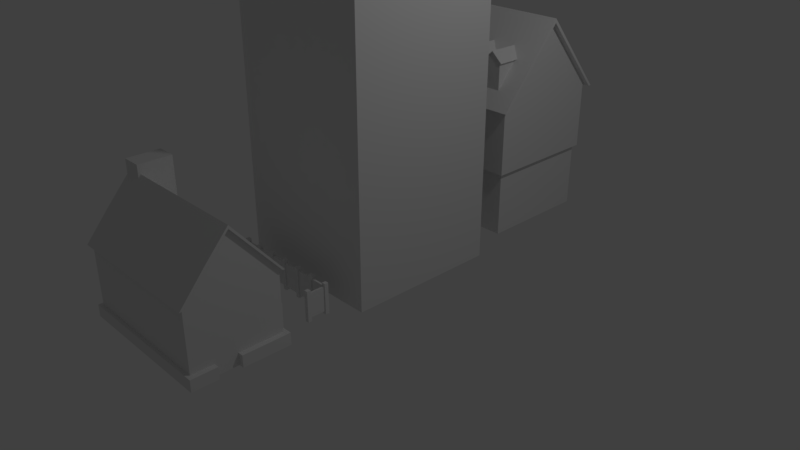 # Source: buildings.blend  (saved by Blender 2.78.0; exported with 4.5.12 LTS)
import bpy
from mathutils import Matrix  # noqa: F401  (used for matrix-valued properties, if any)

bpy.ops.wm.read_factory_settings(use_empty=True)
scene = bpy.context.scene
scene.name = 'Scene'

# ---- collections
col_collection_1 = bpy.data.collections.new('Collection 1'); scene.collection.children.link(col_collection_1)

# ---- materials (node trees are filled in below, after node groups)
mat_material = bpy.data.materials.new('Material')
mat_material.alpha_threshold = 0.0
mat_material.use_transparent_shadow = False
mat_material.roughness = 0.5
mat_material.line_color = (0.0, 0.0, 0.0, 1.0)

# ---- material node trees

# ---- world
world_world = bpy.data.worlds.new('World'); scene.world = world_world
world_world.color = (0.05088, 0.05088, 0.05088)
world_world.use_sun_shadow = False
world_world.sun_shadow_jitter_overblur = 0.0
world_world.cycles.sampling_method = 'MANUAL'

# ---- cameras
cam_camera = bpy.data.cameras.new('Camera')
cam_camera.clip_end = 100.0
cam_camera.lens = 35.0
cam_camera.sensor_width = 32.0
cam_camera.sensor_height = 18.0
cam_camera.ortho_scale = 7.314
cam_camera.dof.focus_distance = 0.0
cam_camera.dof.aperture_fstop = 128.0

# ---- lights
light_lamp = bpy.data.lights.new('Lamp', 'POINT')
light_lamp.transmission_factor = 0.0
light_lamp.cutoff_distance = 30.0
light_lamp.energy = 100.0
light_lamp.shadow_buffer_clip_start = 1.001
light_lamp.shadow_soft_size = 0.1
light_lamp.shadow_maximum_resolution = 0.006
light_lamp.use_absolute_resolution = True

# ---- meshes
me_cube_003 = bpy.data.meshes.new('Cube.003')
me_cube_003.from_pydata([(-0.7604, -0.7604, 0.0), (-0.7604, -0.7604, 0.8718), (-0.7604, 0.7604, 0.0), (-0.7604, 0.7604, 0.8718), (0.7604, -0.7604, 0.0), (0.7604, -0.7604, 0.8718), (0.7604, 0.7604, 0.0), (0.7604, 0.7604, 0.8718), (-0.8055, -0.8055, 0.8718), (-0.8055, 0.8055, 0.8718), (0.8055, 0.8055, 0.8718), (0.8055, -0.8055, 0.8718), (-0.8055, -0.8055, 1.741), (-0.8055, 0.8055, 1.741), (0.8055, 0.8055, 1.741), (0.8055, -0.8055, 1.741), (-0.8055, -0.8862, 1.741), (-0.8055, 0.8862, 1.741), (0.8055, 0.8862, 1.741), (0.8055, -0.8862, 1.741), (-0.8055, 0.0, 2.791), (-0.7604, 0.0, 0.0), (0.8055, 0.0, 2.791), (-0.7604, 0.0, 0.8718), (0.7604, 0.0, 0.0), (0.7604, 0.0, 0.8718), (-0.8055, 0.0, 0.8718), (0.8055, 0.0, 0.8718), (-0.8055, 0.0, 1.741), (0.8055, 0.0, 1.741), (0.3602, -0.7123, 1.935), (0.3602, -0.7123, 2.298), (0.3602, -0.4126, 1.935), (0.3602, -0.4126, 2.298), (0.601, -0.7123, 1.935), (0.601, -0.7123, 2.298), (0.601, -0.4126, 1.935), (0.601, -0.4126, 2.298), (0.3282, -0.7123, 2.298), (0.4806, -0.7123, 1.935), (0.4806, -0.7123, 2.298), (0.3282, -0.4126, 2.298), (0.633, -0.7123, 2.298), (0.633, -0.4126, 2.298), (0.4806, -0.7123, 2.435), (0.4806, -0.2838, 2.435), (0.617, -0.4126, 2.298), (0.617, -0.7123, 2.298), (0.3442, -0.4126, 2.298), (0.3442, -0.7123, 2.298), (0.4806, -0.7123, 2.421), (0.3442, -0.7228, 2.298), (0.3282, -0.7228, 2.298), (0.4806, -0.7228, 2.435), (0.633, -0.7228, 2.298), (0.617, -0.7228, 2.298), (0.4806, -0.7228, 2.421), (-0.8055, -0.8459, 1.741), (0.8055, -0.8459, 1.741), (0.8055, 0.8459, 1.741), (-0.8055, 0.8459, 1.741), (0.8055, 0.0, 2.732), (-0.8055, 0.0, 2.732), (0.88, -0.8459, 1.741), (0.88, -0.8862, 1.741), (-0.88, 0.8459, 1.741), (-0.88, 0.8862, 1.741), (-0.88, 0.0, 2.791), (-0.88, -0.8862, 1.741), (0.88, 0.0, 2.791), (0.88, 0.8862, 1.741), (0.88, 0.0, 2.732), (-0.88, 0.0, 2.732), (-0.88, -0.8459, 1.741), (0.88, 0.8459, 1.741), (-0.5309, -0.1135, 2.639), (-0.5309, -0.1135, 2.953), (-0.5309, 0.01544, 2.762), (-0.5309, 0.01544, 2.953), (-0.2969, -0.1135, 2.639), (-0.2969, -0.1135, 2.953), (-0.2969, 0.01544, 2.762), (-0.2969, 0.01544, 2.953), (0.01972, -0.7123, 1.935), (0.01972, -0.7123, 2.298), (0.01972, -0.4126, 1.935), (0.01972, -0.4126, 2.298), (0.2606, -0.7123, 1.935), (0.2606, -0.7123, 2.298), (0.2606, -0.4126, 1.935), (0.2606, -0.4126, 2.298), (-0.01227, -0.7123, 2.298), (0.1402, -0.7123, 1.935), (0.1402, -0.7123, 2.298), (-0.01227, -0.4126, 2.298), (0.2926, -0.7123, 2.298), (0.2926, -0.4126, 2.298), (0.1402, -0.7123, 2.435), (0.1402, -0.2838, 2.435), (0.2766, -0.4126, 2.298), (0.2766, -0.7123, 2.298), (0.003726, -0.4126, 2.298), (0.003726, -0.7123, 2.298), (0.1402, -0.7123, 2.421), (0.003726, -0.7228, 2.298), (-0.01227, -0.7228, 2.298), (0.1402, -0.7228, 2.435), (0.2926, -0.7228, 2.298), (0.2766, -0.7228, 2.298), (0.1402, -0.7228, 2.421)], [], [(21, 23, 3, 2), (2, 3, 7, 6), (24, 25, 5, 4), (4, 5, 1, 0), (23, 1, 8, 26), (8, 11, 15, 12), (1, 5, 11, 8), (7, 3, 9, 10), (25, 7, 10, 27), (10, 9, 13, 14), (27, 10, 14, 29), (26, 8, 12, 28), (57, 58, 19, 16), (59, 60, 17, 18), (16, 19, 22, 20), (18, 17, 20, 22), (9, 26, 28, 13), (11, 27, 29, 15), (5, 25, 27, 11), (3, 23, 26, 9), (6, 7, 25, 24), (0, 1, 23, 21), (20, 17, 66, 67), (59, 61, 29, 14), (62, 57, 73, 72), (57, 62, 28, 12), (30, 31, 33, 32), (34, 35, 40, 39), (36, 37, 35, 34), (39, 40, 31, 30), (48, 49, 38, 41), (47, 46, 43, 42), (41, 38, 44, 45), (42, 43, 45, 44), (42, 44, 53, 54), (47, 50, 40, 35), (50, 47, 55, 56), (40, 50, 49, 31), (35, 37, 46, 47), (33, 31, 49, 48), (56, 53, 52, 51), (54, 53, 56, 55), (47, 42, 54, 55), (44, 38, 52, 53), (49, 50, 56, 51), (38, 49, 51, 52), (17, 60, 65, 66), (28, 62, 60, 13), (58, 61, 71, 63), (29, 61, 58, 15), (14, 13, 60, 59), (12, 15, 58, 57), (71, 69, 64, 63), (72, 67, 66, 65), (68, 67, 72, 73), (70, 69, 71, 74), (57, 16, 68, 73), (60, 62, 72, 65), (22, 19, 64, 69), (19, 58, 63, 64), (18, 22, 69, 70), (61, 59, 74, 71), (16, 20, 67, 68), (59, 18, 70, 74), (75, 76, 78, 77), (77, 78, 82, 81), (81, 82, 80, 79), (79, 80, 76, 75), (82, 78, 76, 80), (83, 84, 86, 85), (87, 88, 93, 92), (89, 90, 88, 87), (92, 93, 84, 83), (101, 102, 91, 94), (100, 99, 96, 95), (94, 91, 97, 98), (95, 96, 98, 97), (95, 97, 106, 107), (100, 103, 93, 88), (103, 100, 108, 109), (93, 103, 102, 84), (88, 90, 99, 100), (86, 84, 102, 101), (109, 106, 105, 104), (107, 106, 109, 108), (100, 95, 107, 108), (97, 91, 105, 106), (102, 103, 109, 104), (91, 102, 104, 105)])
_uv = me_cube_003.uv_layers.new(name='UVMap')
_uv.uv.foreach_set('vector', [0.8578, 0.5457, 0.8578, 0.681, 0.7399, 0.681, 0.7399, 0.5457, 0.7399, 0.5457, 0.7399, 0.681, 0.5039, 0.681, 0.5039, 0.5457, 0.386, 0.5457, 0.386, 0.681, 0.268, 0.681, 0.268, 0.5457, 0.268, 0.5457, 0.268, 0.681, 0.0321, 0.681, 0.0321, 0.5457, 0.8627, 0.7016, 0.9762, 0.7016, 0.983, 0.7083, 0.8627, 0.7083, 0.02095, 0.7083, 0.2615, 0.7083, 0.2615, 0.8381, 0.02095, 0.8381, 0.02768, 0.7016, 0.2547, 0.7016, 0.2615, 0.7083, 0.02095, 0.7083, 0.5087, 0.7016, 0.7357, 0.7016, 0.7425, 0.7083, 0.502, 0.7083, 0.3817, 0.7016, 0.4952, 0.7016, 0.502, 0.7083, 0.3817, 0.7083, 0.502, 0.7083, 0.7425, 0.7083, 0.7425, 0.8381, 0.502, 0.8381, 0.3817, 0.7083, 0.502, 0.7083, 0.502, 0.8381, 0.3817, 0.8381, 0.8627, 0.7083, 0.983, 0.7083, 0.983, 0.8381, 0.8627, 0.8381, 0.3287, 0.5079, 0.06086, 0.5079, 0.06086, 0.5012, 0.3287, 0.5012, 0.06086, 0.0375, 0.3287, 0.0375, 0.3287, 0.04421, 0.06086, 0.04421, 0.3287, 0.5012, 0.06086, 0.5012, 0.06086, 0.2727, 0.3287, 0.2727, 0.06086, 0.04421, 0.3287, 0.04421, 0.3287, 0.2727, 0.06086, 0.2727, 0.7425, 0.7083, 0.8627, 0.7083, 0.8627, 0.8381, 0.7425, 0.8381, 0.2615, 0.7083, 0.3817, 0.7083, 0.3817, 0.8381, 0.2615, 0.8381, 0.2682, 0.7016, 0.3817, 0.7016, 0.3817, 0.7083, 0.2615, 0.7083, 0.7492, 0.7016, 0.8627, 0.7016, 0.8627, 0.7083, 0.7425, 0.7083, 0.5039, 0.5457, 0.5039, 0.681, 0.386, 0.681, 0.386, 0.5457, 0.9758, 0.5457, 0.9758, 0.681, 0.8578, 0.681, 0.8578, 0.5457, 0.3287, 0.2727, 0.3287, 0.04421, 0.3411, 0.04421, 0.3411, 0.2727, 0.507, 0.838, 0.3817, 0.9849, 0.3817, 0.838, 0.502, 0.838, 0.3598, 0.2803, 0.3586, 0.4969, 0.3462, 0.4969, 0.3474, 0.2802, 0.9886, 0.838, 0.8627, 0.9849, 0.8627, 0.838, 0.983, 0.838, 0.6539, 0.8844, 0.6539, 0.9544, 0.5961, 0.9544, 0.5961, 0.8844, 0.7004, 0.8844, 0.7004, 0.9544, 0.6772, 0.9544, 0.6772, 0.8844, 0.7582, 0.8844, 0.7582, 0.9544, 0.7004, 0.9544, 0.7004, 0.8844, 0.6772, 0.8844, 0.6772, 0.9544, 0.6539, 0.9544, 0.6539, 0.8844, 0.4886, 0.9457, 0.4886, 0.8879, 0.4916, 0.8879, 0.4916, 0.9457, 0.5739, 0.8879, 0.5739, 0.9457, 0.5708, 0.9457, 0.5708, 0.8879, 0.4916, 0.9457, 0.4916, 0.8879, 0.5312, 0.8879, 0.5312, 0.9706, 0.5708, 0.8879, 0.5708, 0.9457, 0.5312, 0.9706, 0.5312, 0.8879, 0.5708, 0.8879, 0.5312, 0.8879, 0.5312, 0.8859, 0.5708, 0.8859, 0.7032, 0.9544, 0.6772, 0.9779, 0.6772, 0.9544, 0.7004, 0.9544, 0.533, 0.8819, 0.5685, 0.8818, 0.5685, 0.8838, 0.533, 0.8839, 0.6772, 0.9544, 0.6772, 0.9779, 0.6511, 0.9544, 0.6539, 0.9544, 0.577, 0.8879, 0.577, 0.9457, 0.5739, 0.9457, 0.5739, 0.8879, 0.4855, 0.9457, 0.4855, 0.8879, 0.4886, 0.8879, 0.4886, 0.9457, 0.5294, 0.8839, 0.5312, 0.8859, 0.4916, 0.8859, 0.4939, 0.8838, 0.5708, 0.8859, 0.5312, 0.8859, 0.533, 0.8839, 0.5685, 0.8838, 0.5739, 0.8879, 0.5708, 0.8879, 0.5708, 0.8859, 0.5739, 0.8859, 0.5312, 0.8879, 0.4916, 0.8879, 0.4916, 0.8859, 0.5312, 0.8859, 0.4939, 0.8818, 0.5294, 0.8819, 0.5294, 0.8839, 0.4939, 0.8838, 0.4916, 0.8879, 0.4886, 0.8879, 0.4886, 0.8859, 0.4916, 0.8859, 0.3287, 0.04421, 0.3287, 0.0375, 0.3411, 0.0375, 0.3411, 0.04421, 0.8627, 0.838, 0.8627, 0.9849, 0.7368, 0.838, 0.7425, 0.838, 0.03096, 0.4969, 0.02975, 0.2803, 0.04214, 0.2802, 0.04334, 0.4969, 0.3817, 0.838, 0.3817, 0.9849, 0.2564, 0.838, 0.2615, 0.838, 0.06086, 0.0308, 0.3287, 0.0308, 0.3287, 0.0375, 0.06086, 0.0375, 0.3287, 0.5146, 0.06086, 0.5146, 0.06086, 0.5079, 0.3287, 0.5079, 0.04214, 0.2802, 0.04847, 0.2727, 0.04847, 0.5012, 0.04334, 0.4969, 0.3474, 0.2652, 0.3411, 0.2727, 0.3411, 0.04421, 0.3462, 0.04854, 0.3411, 0.5012, 0.3411, 0.2727, 0.3474, 0.2802, 0.3462, 0.4969, 0.04848, 0.04421, 0.04847, 0.2727, 0.04214, 0.2652, 0.04335, 0.04853, 0.3287, 0.5079, 0.3287, 0.5012, 0.3411, 0.5012, 0.3411, 0.5079, 0.3586, 0.04847, 0.3598, 0.2651, 0.3474, 0.2652, 0.3462, 0.04854, 0.06086, 0.2727, 0.06086, 0.5012, 0.04847, 0.5012, 0.04847, 0.2727, 0.06086, 0.5012, 0.06086, 0.5079, 0.04847, 0.5079, 0.04847, 0.5012, 0.06086, 0.04421, 0.06086, 0.2727, 0.04847, 0.2727, 0.04848, 0.04421, 0.02975, 0.2651, 0.03096, 0.04846, 0.04335, 0.04853, 0.04214, 0.2652, 0.3287, 0.5012, 0.3287, 0.2727, 0.3411, 0.2727, 0.3411, 0.5012, 0.06086, 0.0375, 0.06086, 0.04421, 0.04848, 0.04421, 0.04848, 0.0375, 0.2498, 0.8632, 0.2498, 0.9446, 0.2163, 0.9446, 0.2163, 0.895, 0.2163, 0.895, 0.2163, 0.9446, 0.1557, 0.9446, 0.1557, 0.895, 0.1557, 0.895, 0.1557, 0.9446, 0.1223, 0.9446, 0.1223, 0.8632, 0.1223, 0.8632, 0.1223, 0.9446, 0.06165, 0.9446, 0.06165, 0.8632, 0.1223, 0.978, 0.06165, 0.978, 0.06165, 0.9446, 0.1223, 0.9446, 0.6539, 0.8844, 0.6539, 0.9544, 0.5961, 0.9544, 0.5961, 0.8844, 0.7004, 0.8844, 0.7004, 0.9544, 0.6772, 0.9544, 0.6772, 0.8844, 0.7582, 0.8844, 0.7582, 0.9544, 0.7004, 0.9544, 0.7004, 0.8844, 0.6772, 0.8844, 0.6772, 0.9544, 0.6539, 0.9544, 0.6539, 0.8844, 0.4886, 0.9457, 0.4886, 0.8879, 0.4916, 0.8879, 0.4916, 0.9457, 0.5739, 0.8879, 0.5739, 0.9457, 0.5708, 0.9457, 0.5708, 0.8879, 0.4916, 0.9457, 0.4916, 0.8879, 0.5312, 0.8879, 0.5312, 0.9706, 0.5708, 0.8879, 0.5708, 0.9457, 0.5312, 0.9706, 0.5312, 0.8879, 0.5708, 0.8879, 0.5312, 0.8879, 0.5312, 0.8859, 0.5708, 0.8859, 0.7032, 0.9544, 0.6772, 0.9779, 0.6772, 0.9544, 0.7004, 0.9544, 0.533, 0.8819, 0.5685, 0.8818, 0.5685, 0.8838, 0.533, 0.8839, 0.6772, 0.9544, 0.6772, 0.9779, 0.6511, 0.9544, 0.6539, 0.9544, 0.577, 0.8879, 0.577, 0.9457, 0.5739, 0.9457, 0.5739, 0.8879, 0.4855, 0.9457, 0.4855, 0.8879, 0.4886, 0.8879, 0.4886, 0.9457, 0.5294, 0.8839, 0.5312, 0.8859, 0.4916, 0.8859, 0.4939, 0.8838, 0.5708, 0.8859, 0.5312, 0.8859, 0.533, 0.8839, 0.5685, 0.8838, 0.5739, 0.8879, 0.5708, 0.8879, 0.5708, 0.8859, 0.5739, 0.8859, 0.5312, 0.8879, 0.4916, 0.8879, 0.4916, 0.8859, 0.5312, 0.8859, 0.4939, 0.8818, 0.5294, 0.8819, 0.5294, 0.8839, 0.4939, 0.8838, 0.4916, 0.8879, 0.4886, 0.8879, 0.4886, 0.8859, 0.4916, 0.8859])
me_cube_003.use_remesh_preserve_volume = False
me_cube_003.use_remesh_preserve_attributes = False
me_cube_003.use_mirror_vertex_groups = False
me_cube_003.update()
me_cube_002 = bpy.data.meshes.new('Cube.002')
me_cube_002.from_pydata([(-0.8696, -0.7604, 0.0), (-0.8696, -0.7604, 0.8718), (-0.8696, 0.7604, 0.0), (-0.8696, 0.7604, 0.8718), (0.6513, -0.7604, 0.0), (0.6513, -0.7604, 0.8718), (0.6513, 0.7604, 0.0), (0.6513, 0.7604, 0.8718), (-0.9147, -0.8055, 0.8718), (-0.9147, 0.8055, 0.8718), (0.6964, 0.8055, 0.8718), (0.6964, -0.8055, 0.8718), (-0.9147, -0.8055, 2.443), (-0.9147, 0.8055, 2.443), (0.6964, 0.8055, 2.443), (0.6964, -0.8055, 2.443), (-0.9147, -0.8862, 2.443), (-0.9147, 0.8862, 2.443), (0.6964, 0.8862, 2.443), (0.6964, -0.8862, 2.443), (-0.9147, 0.0, 3.493), (-0.8696, 0.0, 0.0), (0.6964, 0.0, 3.493), (-0.8696, 0.0, 0.8718), (0.6513, 0.0, 0.0), (0.6513, 0.0, 0.8718), (-0.9147, 0.0, 0.8718), (0.6964, 0.0, 0.8718), (-0.9147, 0.0, 2.443), (0.6964, 0.0, 2.443), (0.251, -0.7123, 2.636), (0.251, -0.7123, 2.999), (0.251, -0.4126, 2.636), (0.251, -0.4126, 2.999), (0.4918, -0.7123, 2.636), (0.4918, -0.7123, 2.999), (0.4918, -0.4126, 2.636), (0.4918, -0.4126, 2.999), (0.219, -0.7123, 2.999), (0.3714, -0.7123, 2.636), (0.3714, -0.7123, 2.999), (0.219, -0.4126, 2.999), (0.5238, -0.7123, 2.999), (0.5238, -0.4126, 2.999), (0.3714, -0.7123, 3.137), (0.3714, -0.2838, 3.137), (0.5078, -0.4126, 2.999), (0.5078, -0.7123, 2.999), (0.235, -0.4126, 2.999), (0.235, -0.7123, 2.999), (0.3714, -0.7123, 3.123), (0.235, -0.7228, 2.999), (0.219, -0.7228, 2.999), (0.3714, -0.7228, 3.137), (0.5238, -0.7228, 2.999), (0.5078, -0.7228, 2.999), (0.3714, -0.7228, 3.123), (-0.9147, -0.8459, 2.443), (0.6964, -0.8459, 2.443), (0.6964, 0.8459, 2.443), (-0.9147, 0.8459, 2.443), (0.6964, 0.0, 3.434), (-0.9147, 0.0, 3.434), (0.9852, -0.8459, 2.443), (0.9852, -0.8862, 2.443), (-0.9892, 0.8459, 2.443), (-0.9892, 0.8862, 2.443), (-0.9892, 0.0, 3.493), (-0.9892, -0.8862, 2.443), (0.9852, 0.0, 3.493), (0.9852, 0.8862, 2.443), (0.9852, 0.0, 3.434), (-0.9892, 0.0, 3.434), (-0.9892, -0.8459, 2.443), (0.9852, 0.8459, 2.443), (-0.64, -0.1135, 3.341), (-0.64, -0.1135, 3.655), (-0.64, 0.01544, 3.464), (-0.64, 0.01544, 3.655), (-0.406, -0.1135, 3.341), (-0.406, -0.1135, 3.655), (-0.406, 0.01544, 3.464), (-0.406, 0.01544, 3.655), (-0.08945, -0.7123, 2.636), (-0.08945, -0.7123, 2.999), (-0.08945, -0.4126, 2.636), (-0.08945, -0.4126, 2.999), (0.1514, -0.7123, 2.636), (0.1514, -0.7123, 2.999), (0.1514, -0.4126, 2.636), (0.1514, -0.4126, 2.999), (-0.1214, -0.7123, 2.999), (0.03098, -0.7123, 2.636), (0.03098, -0.7123, 2.999), (-0.1214, -0.4126, 2.999), (0.1834, -0.7123, 2.999), (0.1834, -0.4126, 2.999), (0.03098, -0.7123, 3.137), (0.03098, -0.2838, 3.137), (0.1674, -0.4126, 2.999), (0.1674, -0.7123, 2.999), (-0.1054, -0.4126, 2.999), (-0.1054, -0.7123, 2.999), (0.03098, -0.7123, 3.123), (-0.1054, -0.7228, 2.999), (-0.1214, -0.7228, 2.999), (0.03098, -0.7228, 3.137), (0.1834, -0.7228, 2.999), (0.1674, -0.7228, 2.999), (0.03098, -0.7228, 3.123), (0.6931, -0.7983, 1.631), (0.6931, -0.7983, 1.683), (0.6931, 0.7983, 1.631), (0.6931, 0.7983, 1.683), (0.9641, -0.7983, 1.631), (0.9641, -0.7983, 1.683), (0.9641, 0.7983, 1.631), (0.9641, 0.7983, 1.683), (0.6931, 0.7527, 1.631), (0.6931, -0.7527, 1.631), (0.6931, -0.7527, 1.683), (0.6931, 0.7527, 1.683), (0.9641, -0.7527, 1.631), (0.9641, 0.7527, 1.631), (0.9641, 0.7527, 1.683), (0.9641, -0.7527, 1.683), (0.9129, 0.7983, 1.631), (0.9129, 0.7983, 1.683), (0.9129, -0.7983, 1.631), (0.9129, -0.7983, 1.683), (0.9129, 0.7527, 1.683), (0.9129, -0.7527, 1.683), (0.9129, 0.7527, 1.631), (0.9129, -0.7527, 1.631), (0.9129, 0.7983, 2.518), (0.9641, 0.7983, 2.518), (0.9641, -0.7527, 2.563), (0.9641, -0.7983, 2.518), (0.9641, 0.7527, 2.563), (0.9129, 0.7527, 2.563), (0.9129, -0.7527, 2.563), (0.9129, -0.7983, 2.518), (0.9641, 0.7983, 1.926), (0.9641, 0.7527, 1.926), (0.9129, 0.7983, 1.926), (0.9129, 0.7527, 1.926), (0.9641, -0.7983, 1.926), (0.9129, -0.7983, 1.926), (0.9129, -0.7527, 1.926), (0.9641, -0.7527, 1.926), (0.93, 0.7527, 1.683), (0.947, 0.7527, 1.683), (0.93, -0.7527, 1.683), (0.947, -0.7527, 1.683), (0.93, 0.7527, 2.563), (0.947, 0.7527, 2.563), (0.93, -0.7527, 2.563), (0.947, -0.7527, 2.563), (0.947, 0.7527, 1.926), (0.93, 0.7527, 1.926), (0.93, -0.7527, 1.926), (0.947, -0.7527, 1.926), (0.6931, -0.7831, 1.683), (0.6931, -0.7679, 1.683), (0.9129, -0.7679, 1.683), (0.9129, -0.7831, 1.683), (0.9129, -0.7679, 2.548), (0.9129, -0.7831, 2.533), (0.9129, -0.7831, 1.926), (0.9129, -0.7679, 1.926), (0.6931, 0.7679, 1.683), (0.6931, 0.7831, 1.683), (0.9129, 0.7831, 1.683), (0.9129, 0.7679, 1.683), (0.9129, 0.7831, 2.533), (0.9129, 0.7679, 2.548), (0.9129, 0.7679, 1.926), (0.9129, 0.7831, 1.926), (0.6931, -0.7831, 1.926), (0.6931, -0.7679, 1.926), (0.6931, 0.7679, 1.926), (0.6931, 0.7831, 1.926)], [], [(21, 23, 3, 2), (2, 3, 7, 6), (24, 25, 5, 4), (4, 5, 1, 0), (23, 1, 8, 26), (8, 11, 15, 12), (1, 5, 11, 8), (7, 3, 9, 10), (25, 7, 10, 27), (10, 9, 13, 14), (27, 10, 14, 29), (26, 8, 12, 28), (57, 58, 19, 16), (59, 60, 17, 18), (16, 19, 22, 20), (18, 17, 20, 22), (9, 26, 28, 13), (11, 27, 29, 15), (5, 25, 27, 11), (3, 23, 26, 9), (6, 7, 25, 24), (0, 1, 23, 21), (20, 17, 66, 67), (59, 61, 29, 14), (62, 57, 73, 72), (57, 62, 28, 12), (30, 31, 33, 32), (34, 35, 40, 39), (36, 37, 35, 34), (39, 40, 31, 30), (48, 49, 38, 41), (47, 46, 43, 42), (41, 38, 44, 45), (42, 43, 45, 44), (42, 44, 53, 54), (47, 50, 40, 35), (50, 47, 55, 56), (40, 50, 49, 31), (35, 37, 46, 47), (33, 31, 49, 48), (56, 53, 52, 51), (54, 53, 56, 55), (47, 42, 54, 55), (44, 38, 52, 53), (49, 50, 56, 51), (38, 49, 51, 52), (17, 60, 65, 66), (28, 62, 60, 13), (58, 61, 71, 63), (29, 61, 58, 15), (14, 13, 60, 59), (12, 15, 58, 57), (71, 69, 64, 63), (72, 67, 66, 65), (68, 67, 72, 73), (70, 69, 71, 74), (57, 16, 68, 73), (60, 62, 72, 65), (22, 19, 64, 69), (19, 58, 63, 64), (18, 22, 69, 70), (61, 59, 74, 71), (16, 20, 67, 68), (59, 18, 70, 74), (75, 76, 78, 77), (77, 78, 82, 81), (81, 82, 80, 79), (79, 80, 76, 75), (82, 78, 76, 80), (83, 84, 86, 85), (87, 88, 93, 92), (89, 90, 88, 87), (92, 93, 84, 83), (101, 102, 91, 94), (100, 99, 96, 95), (94, 91, 97, 98), (95, 96, 98, 97), (95, 97, 106, 107), (100, 103, 93, 88), (103, 100, 108, 109), (93, 103, 102, 84), (88, 90, 99, 100), (86, 84, 102, 101), (109, 106, 105, 104), (107, 106, 109, 108), (100, 95, 107, 108), (97, 91, 105, 106), (102, 103, 109, 104), (91, 102, 104, 105), (126, 127, 117, 116), (122, 125, 115, 114), (128, 129, 111, 110), (133, 122, 114, 128), (165, 162, 111, 129), (173, 170, 121, 130), (130, 121, 120, 131), (126, 116, 123, 132), (132, 123, 122, 133), (116, 117, 124, 123), (123, 124, 125, 122), (118, 132, 133, 119), (112, 126, 132, 118), (150, 130, 131, 152), (143, 142, 135, 138), (147, 146, 137, 141), (119, 133, 128, 110), (114, 115, 129, 128), (112, 113, 127, 126), (173, 130, 145, 176), (151, 124, 143, 158), (168, 147, 141, 167), (142, 144, 134, 135), (160, 148, 140, 156), (146, 149, 136, 137), (176, 145, 139, 175), (158, 143, 138, 155), (117, 127, 144, 142), (124, 117, 142, 143), (115, 125, 149, 146), (152, 131, 148, 160), (165, 129, 147, 168), (129, 115, 146, 147), (125, 153, 161, 149), (160, 159, 150, 152), (145, 159, 154, 139), (159, 158, 155, 154), (149, 161, 157, 136), (161, 160, 156, 157), (130, 150, 159, 145), (161, 153, 151, 158), (124, 151, 153, 125), (158, 159, 160, 161), (131, 164, 169, 148), (173, 176, 180, 170), (148, 169, 166, 140), (169, 168, 167, 166), (131, 120, 163, 164), (144, 177, 174, 134), (177, 176, 175, 174), (127, 172, 177, 144), (169, 164, 163, 179), (127, 113, 171, 172), (176, 177, 181, 180), (165, 168, 178, 162), (168, 169, 179, 178), (177, 172, 171, 181)])
_uv = me_cube_002.uv_layers.new(name='UVMap')
_uv.uv.foreach_set('vector', [0.8578, 0.4518, 0.8578, 0.587, 0.7399, 0.587, 0.7399, 0.4518, 0.7399, 0.4518, 0.7399, 0.587, 0.5039, 0.587, 0.5039, 0.4518, 0.386, 0.4518, 0.386, 0.587, 0.268, 0.587, 0.268, 0.4518, 0.268, 0.4518, 0.268, 0.587, 0.0321, 0.587, 0.0321, 0.4518, 0.8627, 0.6069, 0.9762, 0.6069, 0.983, 0.6136, 0.8627, 0.6136, 0.02095, 0.6136, 0.2615, 0.6136, 0.2615, 0.8381, 0.02095, 0.8381, 0.02768, 0.6069, 0.2547, 0.6069, 0.2615, 0.6136, 0.02095, 0.6136, 0.5087, 0.6069, 0.7357, 0.6069, 0.7425, 0.6136, 0.502, 0.6136, 0.3817, 0.6069, 0.4952, 0.6069, 0.502, 0.6136, 0.3817, 0.6136, 0.502, 0.6136, 0.7425, 0.6136, 0.7425, 0.8381, 0.502, 0.8381, 0.3817, 0.6136, 0.502, 0.6136, 0.502, 0.8381, 0.3817, 0.8381, 0.8627, 0.6136, 0.983, 0.6136, 0.983, 0.8381, 0.8627, 0.8381, 0.2871, 0.3887, 0.07938, 0.3887, 0.07938, 0.3835, 0.2871, 0.3835, 0.07939, 0.02388, 0.2871, 0.02388, 0.2871, 0.02908, 0.07939, 0.02908, 0.2871, 0.3835, 0.07938, 0.3835, 0.07939, 0.2063, 0.2871, 0.2063, 0.07939, 0.02908, 0.2871, 0.02908, 0.2871, 0.2063, 0.07939, 0.2063, 0.7425, 0.6136, 0.8627, 0.6136, 0.8627, 0.8381, 0.7425, 0.8381, 0.2615, 0.6136, 0.3817, 0.6136, 0.3817, 0.8381, 0.2615, 0.8381, 0.2682, 0.6069, 0.3817, 0.6069, 0.3817, 0.6136, 0.2615, 0.6136, 0.7492, 0.6069, 0.8627, 0.6069, 0.8627, 0.6136, 0.7425, 0.6136, 0.5039, 0.4518, 0.5039, 0.587, 0.386, 0.587, 0.386, 0.4518, 0.9758, 0.4518, 0.9758, 0.587, 0.8578, 0.587, 0.8578, 0.4518, 0.2871, 0.2063, 0.2871, 0.02908, 0.2967, 0.02908, 0.2967, 0.2063, 0.507, 0.838, 0.3817, 0.9849, 0.3817, 0.838, 0.502, 0.838, 0.3112, 0.2122, 0.3103, 0.3802, 0.3007, 0.3802, 0.3016, 0.2121, 0.9886, 0.838, 0.8627, 0.9849, 0.8627, 0.838, 0.983, 0.838, 0.6539, 0.8844, 0.6539, 0.9544, 0.5961, 0.9544, 0.5961, 0.8844, 0.7004, 0.8844, 0.7004, 0.9544, 0.6772, 0.9544, 0.6772, 0.8844, 0.7582, 0.8844, 0.7582, 0.9544, 0.7004, 0.9544, 0.7004, 0.8844, 0.6772, 0.8844, 0.6772, 0.9544, 0.6539, 0.9544, 0.6539, 0.8844, 0.4886, 0.9457, 0.4886, 0.8879, 0.4916, 0.8879, 0.4916, 0.9457, 0.5739, 0.8879, 0.5739, 0.9457, 0.5708, 0.9457, 0.5708, 0.8879, 0.4916, 0.9457, 0.4916, 0.8879, 0.5312, 0.8879, 0.5312, 0.9706, 0.5708, 0.8879, 0.5708, 0.9457, 0.5312, 0.9706, 0.5312, 0.8879, 0.5708, 0.8879, 0.5312, 0.8879, 0.5312, 0.8859, 0.5708, 0.8859, 0.7032, 0.9544, 0.6772, 0.9779, 0.6772, 0.9544, 0.7004, 0.9544, 0.533, 0.8819, 0.5685, 0.8818, 0.5685, 0.8838, 0.533, 0.8839, 0.6772, 0.9544, 0.6772, 0.9779, 0.6511, 0.9544, 0.6539, 0.9544, 0.577, 0.8879, 0.577, 0.9457, 0.5739, 0.9457, 0.5739, 0.8879, 0.4855, 0.9457, 0.4855, 0.8879, 0.4886, 0.8879, 0.4886, 0.9457, 0.5294, 0.8839, 0.5312, 0.8859, 0.4916, 0.8859, 0.4939, 0.8838, 0.5708, 0.8859, 0.5312, 0.8859, 0.533, 0.8839, 0.5685, 0.8838, 0.5739, 0.8879, 0.5708, 0.8879, 0.5708, 0.8859, 0.5739, 0.8859, 0.5312, 0.8879, 0.4916, 0.8879, 0.4916, 0.8859, 0.5312, 0.8859, 0.4939, 0.8818, 0.5294, 0.8819, 0.5294, 0.8839, 0.4939, 0.8838, 0.4916, 0.8879, 0.4886, 0.8879, 0.4886, 0.8859, 0.4916, 0.8859, 0.2871, 0.02908, 0.2871, 0.02388, 0.2967, 0.02388, 0.2967, 0.02908, 0.8627, 0.838, 0.8627, 0.9849, 0.7368, 0.838, 0.7425, 0.838, 0.03294, 0.3802, 0.032, 0.2122, 0.04161, 0.2121, 0.04255, 0.3802, 0.3817, 0.838, 0.3817, 0.9849, 0.2564, 0.838, 0.2615, 0.838, 0.07939, 0.01868, 0.2871, 0.01868, 0.2871, 0.02388, 0.07939, 0.02388, 0.2871, 0.3939, 0.07938, 0.3939, 0.07938, 0.3887, 0.2871, 0.3887, 0.04161, 0.2121, 0.04652, 0.2063, 0.04652, 0.3835, 0.04255, 0.3802, 0.3016, 0.2005, 0.2967, 0.2063, 0.2967, 0.02908, 0.3007, 0.03244, 0.2967, 0.3835, 0.2967, 0.2063, 0.3016, 0.2121, 0.3007, 0.3802, 0.04653, 0.02908, 0.04652, 0.2063, 0.04161, 0.2005, 0.04255, 0.03244, 0.2871, 0.3887, 0.2871, 0.3835, 0.2967, 0.3835, 0.2967, 0.3887, 0.3103, 0.03238, 0.3112, 0.2004, 0.3016, 0.2005, 0.3007, 0.03244, 0.07939, 0.2063, 0.07938, 0.3835, 0.04652, 0.3835, 0.04652, 0.2063, 0.07938, 0.3835, 0.07938, 0.3887, 0.04652, 0.3887, 0.04652, 0.3835, 0.07939, 0.02908, 0.07939, 0.2063, 0.04652, 0.2063, 0.04653, 0.02908, 0.032, 0.2004, 0.03294, 0.03238, 0.04255, 0.03244, 0.04161, 0.2005, 0.2871, 0.3835, 0.2871, 0.2063, 0.2967, 0.2063, 0.2967, 0.3835, 0.07939, 0.02388, 0.07939, 0.02908, 0.04653, 0.02908, 0.04653, 0.02388, 0.2498, 0.8632, 0.2498, 0.9446, 0.2163, 0.9446, 0.2163, 0.895, 0.2163, 0.895, 0.2163, 0.9446, 0.1557, 0.9446, 0.1557, 0.895, 0.1557, 0.895, 0.1557, 0.9446, 0.1223, 0.9446, 0.1223, 0.8632, 0.1223, 0.8632, 0.1223, 0.9446, 0.06165, 0.9446, 0.06165, 0.8632, 0.1223, 0.978, 0.06165, 0.978, 0.06165, 0.9446, 0.1223, 0.9446, 0.6539, 0.8844, 0.6539, 0.9544, 0.5961, 0.9544, 0.5961, 0.8844, 0.7004, 0.8844, 0.7004, 0.9544, 0.6772, 0.9544, 0.6772, 0.8844, 0.7582, 0.8844, 0.7582, 0.9544, 0.7004, 0.9544, 0.7004, 0.8844, 0.6772, 0.8844, 0.6772, 0.9544, 0.6539, 0.9544, 0.6539, 0.8844, 0.4886, 0.9457, 0.4886, 0.8879, 0.4916, 0.8879, 0.4916, 0.9457, 0.5739, 0.8879, 0.5739, 0.9457, 0.5708, 0.9457, 0.5708, 0.8879, 0.4916, 0.9457, 0.4916, 0.8879, 0.5312, 0.8879, 0.5312, 0.9706, 0.5708, 0.8879, 0.5708, 0.9457, 0.5312, 0.9706, 0.5312, 0.8879, 0.5708, 0.8879, 0.5312, 0.8879, 0.5312, 0.8859, 0.5708, 0.8859, 0.7032, 0.9544, 0.6772, 0.9779, 0.6772, 0.9544, 0.7004, 0.9544, 0.533, 0.8819, 0.5685, 0.8818, 0.5685, 0.8838, 0.533, 0.8839, 0.6772, 0.9544, 0.6772, 0.9779, 0.6511, 0.9544, 0.6539, 0.9544, 0.577, 0.8879, 0.577, 0.9457, 0.5739, 0.9457, 0.5739, 0.8879, 0.4855, 0.9457, 0.4855, 0.8879, 0.4886, 0.8879, 0.4886, 0.9457, 0.5294, 0.8839, 0.5312, 0.8859, 0.4916, 0.8859, 0.4939, 0.8838, 0.5708, 0.8859, 0.5312, 0.8859, 0.533, 0.8839, 0.5685, 0.8838, 0.5739, 0.8879, 0.5708, 0.8879, 0.5708, 0.8859, 0.5739, 0.8859, 0.5312, 0.8879, 0.4916, 0.8879, 0.4916, 0.8859, 0.5312, 0.8859, 0.4939, 0.8818, 0.5294, 0.8819, 0.5294, 0.8839, 0.4939, 0.8838, 0.4916, 0.8879, 0.4886, 0.8879, 0.4886, 0.8859, 0.4916, 0.8859, 0.9596, 0.09197, 0.9761, 0.09197, 0.9761, 0.108, 0.9596, 0.108, 0.4723, 0.108, 0.4723, 0.1244, 0.458, 0.1244, 0.458, 0.108, 0.458, 0.09197, 0.4416, 0.09197, 0.4416, 0.02291, 0.458, 0.02291, 0.4723, 0.09197, 0.4723, 0.108, 0.458, 0.108, 0.458, 0.09197, 0.4369, 0.09197, 0.4369, 0.02291, 0.4416, 0.02291, 0.4416, 0.09197, 0.4693, 0.09162, 0.4693, 0.02303, 0.474, 0.02303, 0.474, 0.09162, 0.474, 0.09162, 0.474, 0.02303, 0.9438, 0.02305, 0.9438, 0.09164, 0.9596, 0.09197, 0.9596, 0.108, 0.9453, 0.108, 0.9453, 0.09197, 0.9453, 0.09197, 0.9453, 0.108, 0.4723, 0.108, 0.4723, 0.09197, 0.9596, 0.108, 0.9596, 0.1244, 0.9453, 0.1244, 0.9453, 0.108, 0.9453, 0.108, 0.9453, 0.1244, 0.4723, 0.1244, 0.4723, 0.108, 0.9453, 0.02291, 0.9453, 0.09197, 0.4723, 0.09197, 0.4723, 0.02291, 0.9596, 0.02291, 0.9596, 0.09197, 0.9453, 0.09197, 0.9453, 0.02291, 0.474, 0.09982, 0.474, 0.09162, 0.9438, 0.09164, 0.9437, 0.09984, 0.3977, 0.1233, 0.3785, 0.1233, 0.3785, 0.3728, 0.3977, 0.3921, 0.3568, 0.1233, 0.3783, 0.1233, 0.3784, 0.3728, 0.3568, 0.3728, 0.4723, 0.02291, 0.4723, 0.09197, 0.458, 0.09197, 0.458, 0.02291, 0.458, 0.108, 0.4416, 0.108, 0.4416, 0.09197, 0.458, 0.09197, 0.9596, 0.02291, 0.9761, 0.02291, 0.9761, 0.09197, 0.9596, 0.09197, 0.3441, 0.02089, 0.3377, 0.02089, 0.3377, 0.1233, 0.3441, 0.1233, 0.4049, 0.02089, 0.3977, 0.02089, 0.3977, 0.1233, 0.4049, 0.1233, 0.3504, 0.1233, 0.3568, 0.1233, 0.3568, 0.3728, 0.3504, 0.3792, 0.3785, 0.1233, 0.3569, 0.1233, 0.3569, 0.3728, 0.3785, 0.3728, 0.4119, 0.1233, 0.4191, 0.1233, 0.4191, 0.3921, 0.4119, 0.3921, 0.3783, 0.1233, 0.3975, 0.1233, 0.3976, 0.3921, 0.3784, 0.3728, 0.3441, 0.1233, 0.3377, 0.1233, 0.3377, 0.3921, 0.3441, 0.3857, 0.4049, 0.1233, 0.3977, 0.1233, 0.3977, 0.3921, 0.4049, 0.3921, 0.3785, 0.02089, 0.3569, 0.02089, 0.3569, 0.1233, 0.3785, 0.1233, 0.3977, 0.02089, 0.3785, 0.02089, 0.3785, 0.1233, 0.3977, 0.1233, 0.3783, 0.02089, 0.3975, 0.02089, 0.3975, 0.1233, 0.3783, 0.1233, 0.4119, 0.02089, 0.4191, 0.02089, 0.4191, 0.1233, 0.4119, 0.1233, 0.3504, 0.02089, 0.3568, 0.02089, 0.3568, 0.1233, 0.3504, 0.1233, 0.3568, 0.02089, 0.3783, 0.02089, 0.3783, 0.1233, 0.3568, 0.1233, 0.3975, 0.02089, 0.4047, 0.02089, 0.4047, 0.1233, 0.3975, 0.1233, 0.434, 0.2641, 0.982, 0.2641, 0.982, 0.3524, 0.434, 0.3524, 0.4193, 0.1233, 0.4121, 0.1233, 0.4121, 0.3921, 0.4193, 0.3921, 0.4121, 0.1233, 0.4049, 0.1233, 0.4049, 0.3921, 0.4121, 0.3921, 0.3975, 0.1233, 0.4047, 0.1233, 0.4047, 0.3921, 0.3976, 0.3921, 0.4047, 0.1233, 0.4119, 0.1233, 0.4119, 0.3921, 0.4047, 0.3921, 0.4193, 0.02089, 0.4121, 0.02089, 0.4121, 0.1233, 0.4193, 0.1233, 0.4341, 0.2545, 0.4341, 0.1662, 0.982, 0.1662, 0.982, 0.2545, 0.9453, 0.1244, 0.9453, 0.1327, 0.4723, 0.1327, 0.4723, 0.1244, 0.982, 0.2545, 0.982, 0.2641, 0.434, 0.2641, 0.4341, 0.2545, 0.3376, 0.02089, 0.344, 0.02089, 0.344, 0.1233, 0.3376, 0.1233, 0.5949, 0.1676, 0.5949, 0.2568, 0.5142, 0.2568, 0.5142, 0.1676, 0.3376, 0.1233, 0.344, 0.1233, 0.344, 0.3857, 0.3376, 0.3921, 0.344, 0.1233, 0.3504, 0.1233, 0.3504, 0.3792, 0.344, 0.3857, 0.9438, 0.09164, 0.9438, 0.02305, 0.9485, 0.02305, 0.9485, 0.09164, 0.3569, 0.1233, 0.3505, 0.1233, 0.3505, 0.3792, 0.3569, 0.3728, 0.3505, 0.1233, 0.3441, 0.1233, 0.3441, 0.3857, 0.3505, 0.3792, 0.3569, 0.02089, 0.3505, 0.02089, 0.3505, 0.1233, 0.3569, 0.1233, 0.5139, 0.2623, 0.5139, 0.3515, 0.4331, 0.3515, 0.4331, 0.2623, 0.9761, 0.09197, 0.9761, 0.02291, 0.9808, 0.02291, 0.9808, 0.09197, 0.5949, 0.2568, 0.5949, 0.2623, 0.5142, 0.2623, 0.5142, 0.2568, 0.5139, 0.1676, 0.5139, 0.2568, 0.4331, 0.2568, 0.4331, 0.1676, 0.5139, 0.2568, 0.5139, 0.2623, 0.4331, 0.2623, 0.4331, 0.2568, 0.5949, 0.2623, 0.5949, 0.3515, 0.5142, 0.3515, 0.5142, 0.2623])
me_cube_002.use_remesh_preserve_volume = False
me_cube_002.use_remesh_preserve_attributes = False
me_cube_002.use_mirror_vertex_groups = False
me_cube_002.update()
me_cube_001 = bpy.data.meshes.new('Cube.001')
me_cube_001.from_pydata([(-1.0, -1.0, -1.0), (-1.0, -1.0, 4.414), (-1.0, 1.0, -1.0), (-1.0, 1.0, 4.414), (1.0, -1.0, -1.0), (1.0, -1.0, 4.414), (1.0, 1.0, -1.0), (1.0, 1.0, 4.414)], [], [(0, 1, 3, 2), (2, 3, 7, 6), (6, 7, 5, 4), (4, 5, 1, 0), (2, 6, 4, 0), (7, 3, 1, 5)])
me_cube_001.use_remesh_preserve_volume = False
me_cube_001.use_remesh_preserve_attributes = False
me_cube_001.use_mirror_vertex_groups = False
me_cube_001.update()
me_cube = bpy.data.meshes.new('Cube')
me_cube.from_pydata([(0.8983, 0.2209, 0.9157), (0.8983, -0.9238, 0.9157), (-0.9331, -0.9238, 0.9157), (-0.9331, 0.2209, 0.9157), (0.8983, 0.2209, 0.1531), (0.8983, -0.9238, 0.1531), (-0.9331, -0.9238, 0.1531), (-0.9331, 0.2209, 0.1531), (0.9682, 0.2652, 0.0), (0.9682, -0.9681, 0.0), (-0.975, 0.2652, 0.0), (-0.975, -0.9681, 0.0), (0.9682, 0.2652, 0.1531), (0.9682, -0.9681, 0.1531), (-0.975, -0.9681, 0.1531), (-0.975, 0.2652, 0.1531), (0.8983, -0.3515, 0.0), (0.8983, -0.3515, 0.9157), (-0.9331, -0.3515, 0.9157), (-0.9331, -0.3515, 0.1531), (0.8983, -0.3515, 0.1531), (0.9682, -0.3515, 0.0), (-0.975, -0.3515, 0.0), (-0.975, -0.3515, 0.1531), (0.9682, -0.3515, 0.1531), (0.8983, -0.6376, 0.0), (0.8983, -0.6376, 0.9157), (0.8983, -0.6376, 0.1531), (0.9682, -0.6376, 0.0), (0.9682, -0.6376, 0.1531), (-0.9331, -0.6376, 0.9157), (-0.9331, -0.6376, 0.1531), (-0.975, -0.6598, 0.0), (-0.975, -0.6598, 0.1531), (0.8983, 0.2693, 0.9157), (0.8983, -0.9722, 0.9157), (-0.9331, -0.9722, 0.9157), (-0.9331, 0.2693, 0.9157), (-1.002, -0.3824, 0.0), (-1.002, 0.04847, 1.754), (-1.002, 0.04847, 0.0), (-1.002, -0.3824, 1.754), (0.8983, -0.3515, 1.636), (0.8983, -0.6618, 1.285), (-0.9331, -0.3515, 1.636), (-0.9331, -0.6618, 1.285), (-0.7477, -0.3824, 0.0), (-0.7477, -0.3824, 1.754), (-0.7477, 0.04847, 0.0), (-0.7477, 0.04847, 1.754), (-0.9331, -0.9417, 0.9157), (0.8983, -0.9417, 0.9157), (-0.9331, 0.2388, 0.9157), (0.8983, 0.2388, 0.9157), (0.8983, -0.3515, 1.594), (-0.9331, -0.3515, 1.594), (-0.9331, -0.6596, 1.251), (0.8983, -0.6596, 1.251), (0.9366, -0.9417, 0.9157), (0.9366, -0.9722, 0.9157), (0.9366, 0.2388, 0.9157), (0.9366, 0.2693, 0.9157), (0.9366, -0.3515, 1.594), (0.9366, -0.3515, 1.636), (-0.9728, -0.3515, 1.594), (-0.9728, -0.3515, 1.636), (-0.9728, -0.6618, 1.285), (-0.9728, -0.9722, 0.9157), (-0.9728, 0.2693, 0.9157), (-0.9728, -0.6596, 1.251), (0.9366, -0.6618, 1.285), (0.9366, -0.6596, 1.251), (-0.9728, -0.9417, 0.9157), (-0.9728, 0.2388, 0.9157), (-0.7867, 0.6636, 0.3994), (-0.7867, 0.6636, 2.98e-08), (-0.7867, 0.7136, 0.3994), (-0.7867, 0.7136, 2.98e-08), (-0.7367, 0.6636, 0.3994), (-0.7367, 0.6636, 2.98e-08), (-0.7367, 0.7136, 0.3994), (-0.7367, 0.7136, 2.98e-08), (0.7045, 0.2765, 0.0), (0.7045, 0.2765, 0.3994), (0.7045, 0.3265, 0.0), (0.7045, 0.3265, 0.3994), (0.7545, 0.2765, 0.0), (0.7545, 0.2765, 0.3994), (0.7545, 0.3265, 0.0), (0.7545, 0.3265, 0.3994), (0.7045, 0.913, 0.0), (0.7045, 0.913, 0.3994), (0.7045, 0.963, 0.0), (0.7045, 0.963, 0.3994), (0.7545, 0.913, 0.0), (0.7545, 0.913, 0.3994), (0.7545, 0.963, 0.0), (0.7545, 0.963, 0.3994), (0.7045, 0.6641, 0.0), (0.7045, 0.6641, 0.3994), (0.7045, 0.7141, 0.0), (0.7045, 0.7141, 0.3994), (0.7545, 0.6641, 0.0), (0.7545, 0.6641, 0.3994), (0.7545, 0.7141, 0.0), (0.7545, 0.7141, 0.3994), (0.7177, 0.7128, 0.0418), (0.7177, 0.7128, 0.3576), (0.7177, 0.9143, 0.0418), (0.7177, 0.9143, 0.3576), (0.7413, 0.7128, 0.0418), (0.7413, 0.7128, 0.3576), (0.7413, 0.9143, 0.0418), (0.7413, 0.9143, 0.3576), (0.5052, 0.9115, 1.49e-08), (0.5052, 0.9115, 0.3994), (0.4552, 0.9115, 1.49e-08), (0.4552, 0.9115, 0.3994), (0.5052, 0.9615, 1.49e-08), (0.5052, 0.9615, 0.3994), (0.4552, 0.9615, 1.49e-08), (0.4552, 0.9615, 0.3994), (0.7054, 0.9247, 0.0418), (0.7054, 0.9247, 0.3576), (0.5038, 0.9247, 0.0418), (0.5038, 0.9247, 0.3576), (0.7054, 0.9483, 0.0418), (0.7054, 0.9483, 0.3576), (0.5038, 0.9483, 0.0418), (0.5038, 0.9483, 0.3576), (0.2574, 0.9115, 1.49e-08), (0.2574, 0.9115, 0.3994), (0.2074, 0.9115, 1.49e-08), (0.2074, 0.9115, 0.3994), (0.2574, 0.9615, 1.49e-08), (0.2574, 0.9615, 0.3994), (0.2074, 0.9615, 1.49e-08), (0.2074, 0.9615, 0.3994), (0.4576, 0.9247, 0.0418), (0.4576, 0.9247, 0.3576), (0.2561, 0.9247, 0.0418), (0.2561, 0.9247, 0.3576), (0.4576, 0.9483, 0.0418), (0.4576, 0.9483, 0.3576), (0.2561, 0.9483, 0.0418), (0.2561, 0.9483, 0.3576), (0.008815, 0.9115, 1.49e-08), (0.008815, 0.9115, 0.3994), (-0.04118, 0.9115, 1.49e-08), (-0.04118, 0.9115, 0.3994), (0.008815, 0.9615, 1.49e-08), (0.008815, 0.9615, 0.3994), (-0.04118, 0.9615, 1.49e-08), (-0.04118, 0.9615, 0.3994), (0.209, 0.9247, 0.0418), (0.209, 0.9247, 0.3576), (0.007454, 0.9247, 0.0418), (0.007454, 0.9247, 0.3576), (0.209, 0.9483, 0.0418), (0.209, 0.9483, 0.3576), (0.007454, 0.9483, 0.0418), (0.007454, 0.9483, 0.3576), (-0.2414, 0.9115, 1.49e-08), (-0.2414, 0.9115, 0.3994), (-0.2914, 0.9115, 1.49e-08), (-0.2914, 0.9115, 0.3994), (-0.2414, 0.9615, 1.49e-08), (-0.2414, 0.9615, 0.3994), (-0.2914, 0.9615, 1.49e-08), (-0.2914, 0.9615, 0.3994), (-0.04126, 0.9247, 0.0418), (-0.04126, 0.9247, 0.3576), (-0.2428, 0.9247, 0.0418), (-0.2428, 0.9247, 0.3576), (-0.04126, 0.9483, 0.0418), (-0.04126, 0.9483, 0.3576), (-0.2428, 0.9483, 0.0418), (-0.2428, 0.9483, 0.3576), (-0.4893, 0.9115, 1.49e-08), (-0.4893, 0.9115, 0.3994), (-0.5393, 0.9115, 1.49e-08), (-0.5393, 0.9115, 0.3994), (-0.4893, 0.9615, 1.49e-08), (-0.4893, 0.9615, 0.3994), (-0.5393, 0.9615, 1.49e-08), (-0.5393, 0.9615, 0.3994), (-0.2891, 0.9247, 0.0418), (-0.2891, 0.9247, 0.3576), (-0.4906, 0.9247, 0.0418), (-0.4906, 0.9247, 0.3576), (-0.2891, 0.9483, 0.0418), (-0.2891, 0.9483, 0.3576), (-0.4906, 0.9483, 0.0418), (-0.4906, 0.9483, 0.3576), (-0.7367, 0.9115, 1.49e-08), (-0.7367, 0.9115, 0.3994), (-0.7867, 0.9115, 1.49e-08), (-0.7867, 0.9115, 0.3994), (-0.7367, 0.9615, 1.49e-08), (-0.7367, 0.9615, 0.3994), (-0.7867, 0.9615, 1.49e-08), (-0.7867, 0.9615, 0.3994), (-0.5365, 0.9247, 0.0418), (-0.5365, 0.9247, 0.3576), (-0.738, 0.9247, 0.0418), (-0.738, 0.9247, 0.3576), (-0.5365, 0.9483, 0.0418), (-0.5365, 0.9483, 0.3576), (-0.738, 0.9483, 0.0418), (-0.738, 0.9483, 0.3576), (-0.7499, 0.9138, 0.0418), (-0.7499, 0.9138, 0.3576), (-0.7499, 0.7123, 0.0418), (-0.7499, 0.7123, 0.3576), (-0.7735, 0.9138, 0.0418), (-0.7735, 0.9138, 0.3576), (-0.7735, 0.7123, 0.0418), (-0.7735, 0.7123, 0.3576), (-0.7367, 0.4662, 2.98e-08), (-0.7367, 0.4662, 0.3994), (-0.7367, 0.4162, 2.98e-08), (-0.7367, 0.4162, 0.3994), (-0.7867, 0.4662, 2.98e-08), (-0.7867, 0.4662, 0.3994), (-0.7867, 0.4162, 2.98e-08), (-0.7867, 0.4162, 0.3994), (-0.7499, 0.6664, 0.0418), (-0.7499, 0.6664, 0.3576), (-0.7499, 0.4648, 0.0418), (-0.7499, 0.4648, 0.3576), (-0.7735, 0.6664, 0.0418), (-0.7735, 0.6664, 0.3576), (-0.7735, 0.4648, 0.0418), (-0.7735, 0.4648, 0.3576), (-0.7499, 0.4161, 0.0418), (-0.7499, 0.4161, 0.3576), (-0.7499, 0.2145, 0.0418), (-0.7499, 0.2145, 0.3576), (-0.7735, 0.4161, 0.0418), (-0.7735, 0.4161, 0.3576), (-0.7735, 0.2145, 0.0418), (-0.7735, 0.2145, 0.3576)], [], [(27, 26, 1, 5), (5, 1, 2, 6), (19, 18, 3, 7), (0, 4, 7, 3), (7, 4, 12, 15), (5, 6, 14, 13), (12, 8, 10, 15), (22, 23, 15, 10), (9, 13, 14, 11), (28, 29, 13, 9), (27, 5, 13, 29), (19, 7, 15, 23), (31, 19, 23, 33), (4, 20, 24, 12), (8, 12, 24, 21), (32, 33, 23, 22), (31, 30, 18, 19), (4, 0, 17, 20), (6, 2, 30, 31), (11, 14, 33, 32), (6, 31, 33, 14), (20, 17, 26, 27), (28, 25, 27, 29), (21, 24, 20, 16), (25, 16, 20, 27), (50, 51, 35, 36), (52, 37, 34, 53), (52, 55, 64, 73), (50, 36, 67, 72), (45, 43, 42, 44), (37, 44, 42, 34), (36, 35, 43, 45), (34, 42, 63, 61), (44, 37, 68, 65), (53, 54, 17, 0), (55, 52, 3, 18), (38, 41, 39, 40), (40, 39, 49, 48), (48, 49, 47, 46), (46, 47, 41, 38), (49, 39, 41, 47), (43, 35, 59, 70), (56, 50, 72, 69), (26, 17, 54, 57), (18, 30, 56, 55), (26, 57, 51, 1), (2, 50, 56, 30), (3, 52, 53, 0), (2, 1, 51, 50), (72, 67, 66, 69), (71, 70, 59, 58), (64, 69, 66, 65), (71, 62, 63, 70), (65, 68, 73, 64), (61, 63, 62, 60), (45, 44, 65, 66), (54, 53, 60, 62), (37, 52, 73, 68), (35, 51, 58, 59), (57, 54, 62, 71), (55, 56, 69, 64), (42, 43, 70, 63), (36, 45, 66, 67), (51, 57, 71, 58), (53, 34, 61, 60), (74, 78, 80, 76), (79, 75, 77, 81), (77, 76, 80, 81), (75, 74, 76, 77), (79, 78, 74, 75), (81, 80, 78, 79), (82, 83, 85, 84), (84, 85, 89, 88), (88, 89, 87, 86), (86, 87, 83, 82), (84, 88, 86, 82), (89, 85, 83, 87), (90, 91, 93, 92), (92, 93, 97, 96), (96, 97, 95, 94), (94, 95, 91, 90), (92, 96, 94, 90), (97, 93, 91, 95), (98, 99, 101, 100), (100, 101, 105, 104), (104, 105, 103, 102), (102, 103, 99, 98), (100, 104, 102, 98), (105, 101, 99, 103), (106, 107, 109, 108), (112, 113, 111, 110), (108, 112, 110, 106), (113, 109, 107, 111), (114, 115, 117, 116), (116, 117, 121, 120), (120, 121, 119, 118), (118, 119, 115, 114), (116, 120, 118, 114), (121, 117, 115, 119), (122, 123, 125, 124), (128, 129, 127, 126), (124, 128, 126, 122), (129, 125, 123, 127), (130, 131, 133, 132), (132, 133, 137, 136), (136, 137, 135, 134), (134, 135, 131, 130), (132, 136, 134, 130), (137, 133, 131, 135), (138, 139, 141, 140), (144, 145, 143, 142), (140, 144, 142, 138), (145, 141, 139, 143), (146, 147, 149, 148), (148, 149, 153, 152), (152, 153, 151, 150), (150, 151, 147, 146), (148, 152, 150, 146), (153, 149, 147, 151), (154, 155, 157, 156), (160, 161, 159, 158), (156, 160, 158, 154), (161, 157, 155, 159), (162, 163, 165, 164), (164, 165, 169, 168), (168, 169, 167, 166), (166, 167, 163, 162), (164, 168, 166, 162), (169, 165, 163, 167), (170, 171, 173, 172), (176, 177, 175, 174), (172, 176, 174, 170), (177, 173, 171, 175), (178, 179, 181, 180), (180, 181, 185, 184), (184, 185, 183, 182), (182, 183, 179, 178), (180, 184, 182, 178), (185, 181, 179, 183), (186, 187, 189, 188), (192, 193, 191, 190), (188, 192, 190, 186), (193, 189, 187, 191), (194, 195, 197, 196), (196, 197, 201, 200), (200, 201, 199, 198), (198, 199, 195, 194), (196, 200, 198, 194), (201, 197, 195, 199), (202, 203, 205, 204), (208, 209, 207, 206), (204, 208, 206, 202), (209, 205, 203, 207), (210, 211, 213, 212), (216, 217, 215, 214), (212, 216, 214, 210), (217, 213, 211, 215), (218, 219, 221, 220), (220, 221, 225, 224), (224, 225, 223, 222), (222, 223, 219, 218), (220, 224, 222, 218), (225, 221, 219, 223), (226, 227, 229, 228), (232, 233, 231, 230), (228, 232, 230, 226), (233, 229, 227, 231), (234, 235, 237, 236), (240, 241, 239, 238), (236, 240, 238, 234), (241, 237, 235, 239)])
_uv = me_cube.uv_layers.new(name='UVMap')
_uv.uv.foreach_set('vector', [0.3577, 0.07538, 0.3577, 0.2007, 0.3107, 0.2007, 0.3107, 0.07538, 0.3107, 0.07538, 0.3107, 0.2007, 0.00982, 0.2007, 0.00982, 0.07538, 0.8935, 0.07538, 0.8935, 0.2007, 0.7995, 0.2007, 0.7995, 0.07538, 0.4987, 0.2007, 0.4987, 0.07538, 0.7995, 0.07538, 0.7995, 0.2007, 0.4182, 0.0366, 0.1275, 0.0366, 0.1164, 0.02956, 0.4248, 0.02956, 0.9179, 0.0366, 0.6272, 0.0366, 0.6206, 0.02956, 0.929, 0.02956, 0.1164, 0.02956, 0.1164, 0.005267, 0.4248, 0.005267, 0.4248, 0.02956, 0.5227, 0.005267, 0.5227, 0.02956, 0.4248, 0.02956, 0.4248, 0.005267, 0.929, 0.005268, 0.929, 0.02956, 0.6206, 0.02956, 0.6206, 0.005267, 0.9814, 0.005268, 0.9814, 0.02956, 0.929, 0.02956, 0.929, 0.005268, 0.9814, 0.04065, 0.936, 0.04065, 0.929, 0.02956, 0.9814, 0.02956, 0.5227, 0.03621, 0.4319, 0.03621, 0.4248, 0.02956, 0.5227, 0.02956, 0.5681, 0.03621, 0.5227, 0.03621, 0.5227, 0.02956, 0.5716, 0.02956, 0.1094, 0.04065, 0.01856, 0.04065, 0.01856, 0.02956, 0.1164, 0.02956, 0.1164, 0.005267, 0.1164, 0.02956, 0.01856, 0.02956, 0.01856, 0.005267, 0.5716, 0.005267, 0.5716, 0.02956, 0.5227, 0.02956, 0.5227, 0.005267, 0.9405, 0.07538, 0.9405, 0.2007, 0.8935, 0.2007, 0.8935, 0.07538, 0.4987, 0.07538, 0.4987, 0.2007, 0.4047, 0.2007, 0.4047, 0.07538, 0.9876, 0.07538, 0.9876, 0.2007, 0.9405, 0.2007, 0.9405, 0.07538, 0.6206, 0.005267, 0.6206, 0.02956, 0.5716, 0.02956, 0.5716, 0.005267, 0.6135, 0.03621, 0.5681, 0.03621, 0.5716, 0.02956, 0.6206, 0.02956, 0.4047, 0.07538, 0.4047, 0.2007, 0.3577, 0.2007, 0.3577, 0.07538, 0.9814, 0.005268, 0.9925, 0.005268, 0.9925, 0.02956, 0.9814, 0.02956, 0.01856, 0.005267, 0.01856, 0.02956, 0.007475, 0.02956, 0.007475, 0.005267, 0.3577, 0.05024, 0.4047, 0.05024, 0.4047, 0.07538, 0.3577, 0.07538, 0.397, 0.3316, 0.7192, 0.3318, 0.7192, 0.3373, 0.397, 0.3371, 0.3972, 0.6801, 0.3972, 0.6746, 0.7187, 0.6746, 0.7187, 0.6801, 0.3789, 0.6711, 0.3777, 0.5113, 0.3848, 0.5113, 0.386, 0.6711, 0.397, 0.3316, 0.397, 0.3371, 0.3899, 0.3371, 0.3899, 0.3316, 0.3972, 0.4228, 0.7189, 0.423, 0.7192, 0.5057, 0.3967, 0.5055, 0.3972, 0.6746, 0.3967, 0.5055, 0.7192, 0.5057, 0.7187, 0.6746, 0.397, 0.3371, 0.7192, 0.3373, 0.7189, 0.423, 0.3972, 0.4228, 0.7187, 0.6746, 0.7192, 0.5057, 0.7259, 0.5057, 0.7256, 0.6746, 0.3967, 0.5055, 0.3972, 0.6746, 0.3901, 0.6746, 0.3897, 0.5055, 0.5016, 0.2007, 0.4047, 0.3121, 0.4047, 0.2007, 0.5016, 0.199, 0.8935, 0.3121, 0.7966, 0.2007, 0.8935, 0.199, 0.8935, 0.2007, 0.2934, 0.324, 0.2934, 0.7656, 0.1849, 0.7656, 0.1849, 0.324, 0.1849, 0.324, 0.1849, 0.7656, 0.1208, 0.7656, 0.1208, 0.324, 0.1208, 0.324, 0.1208, 0.7656, 0.01224, 0.7656, 0.01224, 0.324, 0.3576, 0.324, 0.3576, 0.7656, 0.2934, 0.7656, 0.2934, 0.324, 0.1849, 0.8298, 0.1849, 0.7656, 0.2934, 0.7656, 0.2934, 0.8298, 0.7189, 0.423, 0.7192, 0.3373, 0.7261, 0.3374, 0.7256, 0.423, 0.3788, 0.4184, 0.3787, 0.3406, 0.3858, 0.3406, 0.3859, 0.4184, 0.3577, 0.2007, 0.4047, 0.2007, 0.4047, 0.3121, 0.3541, 0.2557, 0.8935, 0.2007, 0.9405, 0.2007, 0.9442, 0.2557, 0.8935, 0.3121, 0.3577, 0.2007, 0.3541, 0.2557, 0.3077, 0.2007, 0.3577, 0.1998, 0.9655, 0.2004, 0.9905, 0.2007, 0.9442, 0.2557, 0.9405, 0.2007, 0.3972, 0.6857, 0.3972, 0.6801, 0.7187, 0.6801, 0.7187, 0.6857, 0.397, 0.326, 0.7192, 0.3262, 0.7192, 0.3318, 0.397, 0.3316, 0.3858, 0.3406, 0.3899, 0.3371, 0.3901, 0.4228, 0.3859, 0.4184, 0.7299, 0.4187, 0.7256, 0.423, 0.7261, 0.3374, 0.7302, 0.3409, 0.3847, 0.4999, 0.3859, 0.4184, 0.3901, 0.4228, 0.3897, 0.5055, 0.7299, 0.4187, 0.7309, 0.5001, 0.7259, 0.5057, 0.7256, 0.423, 0.3897, 0.5055, 0.3901, 0.6746, 0.386, 0.6711, 0.3848, 0.5113, 0.7256, 0.6746, 0.7259, 0.5057, 0.7308, 0.5114, 0.7297, 0.6711, 0.3972, 0.4228, 0.3967, 0.5055, 0.3897, 0.5055, 0.3901, 0.4228, 0.7376, 0.5115, 0.7365, 0.6711, 0.7297, 0.6711, 0.7308, 0.5114, 0.3972, 0.6746, 0.3972, 0.6801, 0.3901, 0.6801, 0.3901, 0.6746, 0.7192, 0.3373, 0.7192, 0.3318, 0.7261, 0.3318, 0.7261, 0.3374, 0.7367, 0.4186, 0.7376, 0.5, 0.7309, 0.5001, 0.7299, 0.4187, 0.3777, 0.4998, 0.3788, 0.4184, 0.3859, 0.4184, 0.3847, 0.4999, 0.7192, 0.5057, 0.7189, 0.423, 0.7256, 0.423, 0.7259, 0.5057, 0.397, 0.3371, 0.3972, 0.4228, 0.3901, 0.4228, 0.3899, 0.3371, 0.737, 0.3409, 0.7367, 0.4186, 0.7299, 0.4187, 0.7302, 0.3409, 0.7187, 0.6801, 0.7187, 0.6746, 0.7256, 0.6746, 0.7256, 0.6801, 0.67, 0.9857, 0.67, 0.9583, 0.6974, 0.9583, 0.6974, 0.9857, 0.67, 0.7391, 0.67, 0.7117, 0.6974, 0.7117, 0.6974, 0.7391, 0.7248, 0.7391, 0.7248, 0.9583, 0.6974, 0.9583, 0.6974, 0.7391, 0.7523, 0.7391, 0.7523, 0.9583, 0.7248, 0.9583, 0.7248, 0.7391, 0.67, 0.7391, 0.67, 0.9583, 0.6425, 0.9583, 0.6425, 0.7391, 0.6974, 0.7391, 0.6974, 0.9583, 0.67, 0.9583, 0.67, 0.7391, 0.7525, 0.7394, 0.7525, 0.9585, 0.7251, 0.9585, 0.7251, 0.7394, 0.7251, 0.7394, 0.7251, 0.9585, 0.6977, 0.9585, 0.6977, 0.7394, 0.6977, 0.7394, 0.6977, 0.9585, 0.6702, 0.9585, 0.6702, 0.7394, 0.6702, 0.7394, 0.6702, 0.9585, 0.6428, 0.9585, 0.6428, 0.7394, 0.6977, 0.7119, 0.6977, 0.7394, 0.6702, 0.7394, 0.6702, 0.7119, 0.6977, 0.9585, 0.6977, 0.986, 0.6702, 0.986, 0.6702, 0.9585, 0.7529, 0.7387, 0.7529, 0.9578, 0.7255, 0.9578, 0.7255, 0.7387, 0.7255, 0.7387, 0.7255, 0.9578, 0.698, 0.9578, 0.698, 0.7387, 0.698, 0.7387, 0.698, 0.9578, 0.6706, 0.9578, 0.6706, 0.7387, 0.6706, 0.7387, 0.6706, 0.9578, 0.6431, 0.9578, 0.6431, 0.7387, 0.698, 0.7112, 0.698, 0.7387, 0.6706, 0.7387, 0.6706, 0.7112, 0.698, 0.9578, 0.698, 0.9853, 0.6706, 0.9853, 0.6706, 0.9578, 0.7528, 0.7391, 0.7528, 0.9583, 0.7254, 0.9583, 0.7254, 0.7391, 0.7254, 0.7391, 0.7254, 0.9583, 0.698, 0.9583, 0.698, 0.7391, 0.698, 0.7391, 0.698, 0.9583, 0.6705, 0.9583, 0.6705, 0.7391, 0.6705, 0.7391, 0.6705, 0.9583, 0.6431, 0.9583, 0.6431, 0.7391, 0.698, 0.7117, 0.698, 0.7391, 0.6705, 0.7391, 0.6705, 0.7117, 0.698, 0.9583, 0.698, 0.9857, 0.6705, 0.9857, 0.6705, 0.9583, 0.9653, 0.3386, 0.9653, 0.6255, 0.7821, 0.6255, 0.7821, 0.3386, 0.7821, 0.9339, 0.7821, 0.647, 0.9653, 0.647, 0.9653, 0.9339, 0.7821, 0.9554, 0.7821, 0.9339, 0.9653, 0.9339, 0.9653, 0.9554, 0.7821, 0.647, 0.7821, 0.6255, 0.9653, 0.6255, 0.9653, 0.647, 0.67, 0.7395, 0.67, 0.9587, 0.6425, 0.9587, 0.6425, 0.7395, 0.7523, 0.7395, 0.7523, 0.9587, 0.7248, 0.9587, 0.7248, 0.7395, 0.7248, 0.7395, 0.7248, 0.9587, 0.6974, 0.9587, 0.6974, 0.7395, 0.6974, 0.7395, 0.6974, 0.9587, 0.67, 0.9587, 0.67, 0.7395, 0.67, 0.7121, 0.6974, 0.7121, 0.6974, 0.7395, 0.67, 0.7395, 0.6974, 0.9862, 0.67, 0.9862, 0.67, 0.9587, 0.6974, 0.9587, 0.9652, 0.3365, 0.9652, 0.6234, 0.782, 0.6234, 0.782, 0.3365, 0.782, 0.9318, 0.782, 0.6449, 0.9652, 0.6449, 0.9652, 0.9318, 0.782, 0.9533, 0.782, 0.9318, 0.9652, 0.9318, 0.9652, 0.9533, 0.782, 0.6449, 0.782, 0.6234, 0.9652, 0.6234, 0.9652, 0.6449, 0.6701, 0.7395, 0.6701, 0.9587, 0.6427, 0.9587, 0.6427, 0.7395, 0.7525, 0.7395, 0.7525, 0.9587, 0.725, 0.9587, 0.725, 0.7395, 0.725, 0.7395, 0.725, 0.9587, 0.6976, 0.9587, 0.6976, 0.7395, 0.6976, 0.7395, 0.6976, 0.9587, 0.6701, 0.9587, 0.6701, 0.7395, 0.6701, 0.7121, 0.6976, 0.7121, 0.6976, 0.7395, 0.6701, 0.7395, 0.6976, 0.9862, 0.6701, 0.9862, 0.6701, 0.9587, 0.6976, 0.9587, 0.9649, 0.3365, 0.9649, 0.6234, 0.7818, 0.6234, 0.7818, 0.3365, 0.7818, 0.9318, 0.7818, 0.6449, 0.9649, 0.6449, 0.9649, 0.9318, 0.7818, 0.9533, 0.7818, 0.9318, 0.9649, 0.9318, 0.9649, 0.9533, 0.7818, 0.6449, 0.7818, 0.6234, 0.9649, 0.6234, 0.9649, 0.6449, 0.6708, 0.7387, 0.6708, 0.9578, 0.6433, 0.9578, 0.6433, 0.7387, 0.7531, 0.7387, 0.7531, 0.9578, 0.7257, 0.9578, 0.7257, 0.7387, 0.7257, 0.7387, 0.7257, 0.9578, 0.6982, 0.9578, 0.6982, 0.7387, 0.6982, 0.7387, 0.6982, 0.9578, 0.6708, 0.9578, 0.6708, 0.7387, 0.6708, 0.7112, 0.6982, 0.7112, 0.6982, 0.7387, 0.6708, 0.7387, 0.6982, 0.9853, 0.6708, 0.9853, 0.6708, 0.9578, 0.6982, 0.9578, 0.9652, 0.3398, 0.9652, 0.6267, 0.7821, 0.6267, 0.7821, 0.3398, 0.7821, 0.9351, 0.7821, 0.6482, 0.9652, 0.6482, 0.9652, 0.9351, 0.7821, 0.9566, 0.7821, 0.9351, 0.9652, 0.9351, 0.9652, 0.9566, 0.7821, 0.6482, 0.7821, 0.6267, 0.9652, 0.6267, 0.9652, 0.6482, 0.6703, 0.7391, 0.6703, 0.9583, 0.6429, 0.9583, 0.6429, 0.7391, 0.7527, 0.7391, 0.7527, 0.9583, 0.7252, 0.9583, 0.7252, 0.7391, 0.7252, 0.7391, 0.7252, 0.9583, 0.6978, 0.9583, 0.6978, 0.7391, 0.6978, 0.7391, 0.6978, 0.9583, 0.6703, 0.9583, 0.6703, 0.7391, 0.6703, 0.7117, 0.6978, 0.7117, 0.6978, 0.7391, 0.6703, 0.7391, 0.6978, 0.9857, 0.6703, 0.9857, 0.6703, 0.9583, 0.6978, 0.9583, 0.9656, 0.3398, 0.9656, 0.6267, 0.7824, 0.6267, 0.7824, 0.3398, 0.7824, 0.9351, 0.7824, 0.6482, 0.9656, 0.6482, 0.9656, 0.9351, 0.7824, 0.9566, 0.7824, 0.9351, 0.9656, 0.9351, 0.9656, 0.9566, 0.7824, 0.6482, 0.7824, 0.6267, 0.9656, 0.6267, 0.9656, 0.6482, 0.6702, 0.7387, 0.6702, 0.9578, 0.6428, 0.9578, 0.6428, 0.7387, 0.7525, 0.7387, 0.7525, 0.9578, 0.7251, 0.9578, 0.7251, 0.7387, 0.7251, 0.7387, 0.7251, 0.9578, 0.6976, 0.9578, 0.6976, 0.7387, 0.6976, 0.7387, 0.6976, 0.9578, 0.6702, 0.9578, 0.6702, 0.7387, 0.6702, 0.7112, 0.6976, 0.7112, 0.6976, 0.7387, 0.6702, 0.7387, 0.6976, 0.9853, 0.6702, 0.9853, 0.6702, 0.9578, 0.6976, 0.9578, 0.9648, 0.3365, 0.9648, 0.6234, 0.7817, 0.6234, 0.7817, 0.3365, 0.7817, 0.9318, 0.7817, 0.6449, 0.9648, 0.6449, 0.9648, 0.9318, 0.7817, 0.9533, 0.7817, 0.9318, 0.9648, 0.9318, 0.9648, 0.9533, 0.7817, 0.6449, 0.7817, 0.6234, 0.9648, 0.6234, 0.9648, 0.6449, 0.6704, 0.7387, 0.6704, 0.9578, 0.643, 0.9578, 0.643, 0.7387, 0.7527, 0.7387, 0.7527, 0.9578, 0.7253, 0.9578, 0.7253, 0.7387, 0.7253, 0.7387, 0.7253, 0.9578, 0.6978, 0.9578, 0.6978, 0.7387, 0.6978, 0.7387, 0.6978, 0.9578, 0.6704, 0.9578, 0.6704, 0.7387, 0.6704, 0.7112, 0.6978, 0.7112, 0.6978, 0.7387, 0.6704, 0.7387, 0.6978, 0.9853, 0.6704, 0.9853, 0.6704, 0.9578, 0.6978, 0.9578, 0.9654, 0.3365, 0.9654, 0.6234, 0.7822, 0.6234, 0.7822, 0.3365, 0.7822, 0.9318, 0.7822, 0.6449, 0.9654, 0.6449, 0.9654, 0.9318, 0.7822, 0.9533, 0.7822, 0.9318, 0.9654, 0.9318, 0.9654, 0.9533, 0.7822, 0.6449, 0.7822, 0.6234, 0.9654, 0.6234, 0.9654, 0.6449, 0.9651, 0.3365, 0.9651, 0.6234, 0.7819, 0.6234, 0.7819, 0.3365, 0.7819, 0.9318, 0.7819, 0.6449, 0.9651, 0.6449, 0.9651, 0.9318, 0.7819, 0.9533, 0.7819, 0.9318, 0.9651, 0.9318, 0.9651, 0.9533, 0.7819, 0.6449, 0.7819, 0.6234, 0.9651, 0.6234, 0.9651, 0.6449, 0.6976, 0.7391, 0.6976, 0.9583, 0.6701, 0.9583, 0.6701, 0.7391, 0.6701, 0.7391, 0.6701, 0.9583, 0.6427, 0.9583, 0.6427, 0.7391, 0.7525, 0.7391, 0.7525, 0.9583, 0.725, 0.9583, 0.725, 0.7391, 0.725, 0.7391, 0.725, 0.9583, 0.6976, 0.9583, 0.6976, 0.7391, 0.6701, 0.7391, 0.6701, 0.7117, 0.6976, 0.7117, 0.6976, 0.7391, 0.6701, 0.9857, 0.6701, 0.9583, 0.6976, 0.9583, 0.6976, 0.9857, 0.9655, 0.3365, 0.9655, 0.6234, 0.7823, 0.6234, 0.7823, 0.3365, 0.7823, 0.9318, 0.7823, 0.6449, 0.9655, 0.6449, 0.9655, 0.9318, 0.7823, 0.9533, 0.7823, 0.9318, 0.9655, 0.9318, 0.9655, 0.9533, 0.7823, 0.6449, 0.7823, 0.6234, 0.9655, 0.6234, 0.9655, 0.6449, 0.9653, 0.3365, 0.9653, 0.6234, 0.7821, 0.6234, 0.7821, 0.3365, 0.7821, 0.9318, 0.7821, 0.6449, 0.9653, 0.6449, 0.9653, 0.9318, 0.7821, 0.9533, 0.7821, 0.9318, 0.9653, 0.9318, 0.9653, 0.9533, 0.7821, 0.6449, 0.7821, 0.6234, 0.9653, 0.6234, 0.9653, 0.6449])
me_cube.materials.append(mat_material)
me_cube.use_remesh_preserve_volume = False
me_cube.use_remesh_preserve_attributes = False
me_cube.use_mirror_vertex_groups = False
me_cube.update()

# ---- objects
ob_medium_house = bpy.data.objects.new('medium_house', me_cube_003)
ob_large_house = bpy.data.objects.new('large_house', me_cube_002)
ob_cube_001 = bpy.data.objects.new('Cube.001', me_cube_001)
ob_small_house = bpy.data.objects.new('small_house', me_cube)
ob_lamp = bpy.data.objects.new('Lamp', light_lamp)
ob_camera = bpy.data.objects.new('Camera', cam_camera)

# ---- transforms, parenting, visibility, modifiers, constraints
ob_medium_house.location = (0.0, 2.393, 0.0)
ob_medium_house.lineart.crease_threshold = 0.0
ob_large_house.location = (0.0, 0.0, 0.0)
ob_large_house.lineart.crease_threshold = 0.0
ob_cube_001.location = (0.0, 0.0, 1.0)
ob_cube_001.display_type = 'WIRE'
ob_cube_001.lineart.crease_threshold = 0.0
ob_small_house.location = (0.0, -2.236, 0.0)
ob_small_house.lock_rotations_4d = False
ob_small_house.empty_display_type = 'ARROWS'
ob_small_house.lineart.crease_threshold = 0.0
ob_lamp.location = (4.076, 1.005, 5.904)
ob_lamp.rotation_euler = (0.6503, 0.05522, 1.866)
ob_lamp.lock_rotations_4d = False
ob_lamp.empty_display_type = 'ARROWS'
ob_lamp.color = (0.0, 0.0, 0.0, 0.0)
ob_lamp.lineart.crease_threshold = 0.0
ob_camera.location = (7.481, -6.508, 5.344)
ob_camera.rotation_euler = (1.109, 0.0, 0.8149)
ob_camera.lock_rotations_4d = False
ob_camera.empty_display_type = 'ARROWS'
ob_camera.color = (0.0, 0.0, 0.0, 0.0)
ob_camera.display_type = 'WIRE'
ob_camera.lineart.crease_threshold = 0.0

# ---- collection membership
col_collection_1.objects.link(ob_medium_house)
col_collection_1.objects.link(ob_large_house)
col_collection_1.objects.link(ob_cube_001)
col_collection_1.objects.link(ob_small_house)
col_collection_1.objects.link(ob_lamp)
col_collection_1.objects.link(ob_camera)

# ---- scene / render settings (as saved in the file)
scene.camera = ob_camera
scene.frame_start = 1; scene.frame_end = 250; scene.frame_set(1)
scene.render.engine = 'BLENDER_EEVEE_NEXT'
scene.render.resolution_percentage = 50
scene.render.dither_intensity = 0.0
scene.cycles.use_denoising = False
scene.cycles.samples = 128
scene.cycles.sampling_pattern = 'TABULATED_SOBOL'
scene.cycles.light_sampling_threshold = 0.0
scene.cycles.use_adaptive_sampling = False
scene.cycles.use_light_tree = False
scene.cycles.blur_glossy = 0.0
scene.cycles.sample_clamp_indirect = 0.0
scene.view_settings.view_transform = 'Standard'
bpy.context.view_layer.update()
